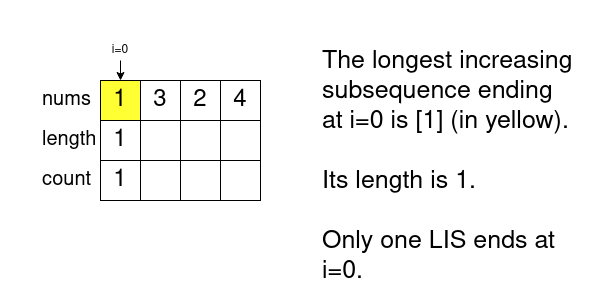

The diagram above was exported from draw.io. Its source (the exported page's mxGraphModel, read from the mxfile embedded in the PNG):
<mxGraphModel dx="1360" dy="751" grid="1" gridSize="10" guides="1" tooltips="1" connect="1" arrows="1" fold="1" page="1" pageScale="1" pageWidth="600" pageHeight="300" math="0" shadow="0">
  <root>
    <mxCell id="0" />
    <mxCell id="1" parent="0" />
    <mxCell id="y4JSV96lcPhyqdaNAE09-1" value="1" style="rounded=0;whiteSpace=wrap;html=1;fontSize=24;fillColor=#FFFF33;" parent="1" vertex="1">
      <mxGeometry x="100" y="80" width="40" height="40" as="geometry" />
    </mxCell>
    <mxCell id="y4JSV96lcPhyqdaNAE09-2" value="3" style="rounded=0;whiteSpace=wrap;html=1;fontSize=24;" parent="1" vertex="1">
      <mxGeometry x="140" y="80" width="40" height="40" as="geometry" />
    </mxCell>
    <mxCell id="y4JSV96lcPhyqdaNAE09-3" value="2" style="rounded=0;whiteSpace=wrap;html=1;fontSize=24;" parent="1" vertex="1">
      <mxGeometry x="180" y="80" width="40" height="40" as="geometry" />
    </mxCell>
    <mxCell id="y4JSV96lcPhyqdaNAE09-4" value="4" style="rounded=0;whiteSpace=wrap;html=1;fontSize=24;" parent="1" vertex="1">
      <mxGeometry x="220" y="80" width="40" height="40" as="geometry" />
    </mxCell>
    <mxCell id="y4JSV96lcPhyqdaNAE09-5" value="nums" style="text;html=1;strokeColor=none;fillColor=none;align=left;verticalAlign=middle;whiteSpace=wrap;rounded=0;fontSize=20;" parent="1" vertex="1">
      <mxGeometry x="40" y="80" width="60" height="40" as="geometry" />
    </mxCell>
    <mxCell id="y4JSV96lcPhyqdaNAE09-6" value="length" style="text;html=1;strokeColor=none;fillColor=none;align=left;verticalAlign=middle;whiteSpace=wrap;rounded=0;fontSize=20;" parent="1" vertex="1">
      <mxGeometry x="40" y="120" width="60" height="40" as="geometry" />
    </mxCell>
    <mxCell id="y4JSV96lcPhyqdaNAE09-7" value="&lt;div&gt;count&lt;/div&gt;" style="text;html=1;strokeColor=none;fillColor=none;align=left;verticalAlign=middle;whiteSpace=wrap;rounded=0;fontSize=20;" parent="1" vertex="1">
      <mxGeometry x="40" y="160" width="60" height="40" as="geometry" />
    </mxCell>
    <mxCell id="y4JSV96lcPhyqdaNAE09-8" value="1" style="rounded=0;whiteSpace=wrap;html=1;fontSize=24;" parent="1" vertex="1">
      <mxGeometry x="100" y="120" width="40" height="40" as="geometry" />
    </mxCell>
    <mxCell id="y4JSV96lcPhyqdaNAE09-9" value="" style="rounded=0;whiteSpace=wrap;html=1;fontSize=24;" parent="1" vertex="1">
      <mxGeometry x="140" y="120" width="40" height="40" as="geometry" />
    </mxCell>
    <mxCell id="y4JSV96lcPhyqdaNAE09-10" value="" style="rounded=0;whiteSpace=wrap;html=1;fontSize=24;" parent="1" vertex="1">
      <mxGeometry x="180" y="120" width="40" height="40" as="geometry" />
    </mxCell>
    <mxCell id="y4JSV96lcPhyqdaNAE09-11" value="" style="rounded=0;whiteSpace=wrap;html=1;fontSize=24;" parent="1" vertex="1">
      <mxGeometry x="220" y="120" width="40" height="40" as="geometry" />
    </mxCell>
    <mxCell id="y4JSV96lcPhyqdaNAE09-12" value="1" style="rounded=0;whiteSpace=wrap;html=1;fontSize=24;" parent="1" vertex="1">
      <mxGeometry x="100" y="160" width="40" height="40" as="geometry" />
    </mxCell>
    <mxCell id="y4JSV96lcPhyqdaNAE09-13" value="" style="rounded=0;whiteSpace=wrap;html=1;fontSize=24;" parent="1" vertex="1">
      <mxGeometry x="140" y="160" width="40" height="40" as="geometry" />
    </mxCell>
    <mxCell id="y4JSV96lcPhyqdaNAE09-14" value="" style="rounded=0;whiteSpace=wrap;html=1;fontSize=24;" parent="1" vertex="1">
      <mxGeometry x="180" y="160" width="40" height="40" as="geometry" />
    </mxCell>
    <mxCell id="y4JSV96lcPhyqdaNAE09-15" value="" style="rounded=0;whiteSpace=wrap;html=1;fontSize=24;" parent="1" vertex="1">
      <mxGeometry x="220" y="160" width="40" height="40" as="geometry" />
    </mxCell>
    <mxCell id="8nLggnxS4SWilzLX0Qtl-1" value="The longest increasing subsequence ending at i=0 is [1] (in yellow).&lt;br&gt;&lt;br&gt;Its length is 1.&lt;br&gt;&lt;br&gt;Only one LIS ends at i=0." style="text;html=1;strokeColor=none;fillColor=none;align=left;verticalAlign=top;whiteSpace=wrap;rounded=0;fontSize=25;" vertex="1" parent="1">
      <mxGeometry x="320" y="40" width="260" height="240" as="geometry" />
    </mxCell>
    <mxCell id="8nLggnxS4SWilzLX0Qtl-3" value="i=0" style="text;html=1;strokeColor=none;fillColor=none;align=center;verticalAlign=middle;whiteSpace=wrap;rounded=0;" vertex="1" parent="1">
      <mxGeometry x="110" y="40" width="20" height="20" as="geometry" />
    </mxCell>
    <mxCell id="8nLggnxS4SWilzLX0Qtl-4" value="" style="endArrow=classic;html=1;rounded=0;exitX=0.5;exitY=1;exitDx=0;exitDy=0;entryX=0.5;entryY=0;entryDx=0;entryDy=0;" edge="1" parent="1" source="8nLggnxS4SWilzLX0Qtl-3" target="y4JSV96lcPhyqdaNAE09-1">
      <mxGeometry width="50" height="50" relative="1" as="geometry">
        <mxPoint x="270" y="360" as="sourcePoint" />
        <mxPoint x="320" y="310" as="targetPoint" />
      </mxGeometry>
    </mxCell>
  </root>
</mxGraphModel>